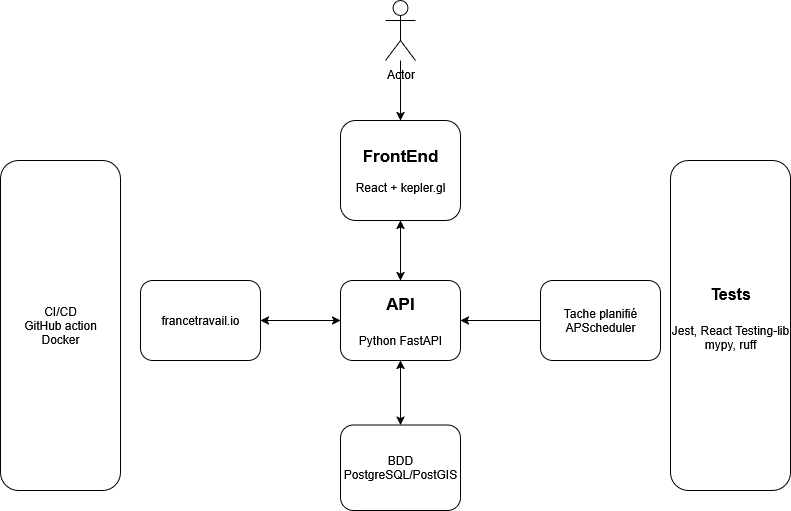

The diagram above was exported from draw.io. Its source (the exported page's mxGraphModel, read from the mxfile embedded in the PNG):
<mxGraphModel dx="784" dy="1138" grid="1" gridSize="10" guides="1" tooltips="1" connect="1" arrows="1" fold="1" page="1" pageScale="1" pageWidth="827" pageHeight="1169" math="0" shadow="0">
  <root>
    <mxCell id="0" />
    <mxCell id="1" parent="0" />
    <mxCell id="u5dH_LBLjHpxx_CMXJGN-17" value="" style="group" vertex="1" connectable="0" parent="1">
      <mxGeometry x="19" y="330" width="790" height="510" as="geometry" />
    </mxCell>
    <mxCell id="u5dH_LBLjHpxx_CMXJGN-1" value="&lt;div&gt;&lt;b&gt;&lt;font style=&quot;font-size: 17px;&quot;&gt;FrontEnd&lt;/font&gt;&lt;/b&gt;&lt;/div&gt;&lt;div&gt;&lt;b&gt;&lt;br&gt;&lt;/b&gt;&lt;/div&gt;React + kepler.gl" style="rounded=1;whiteSpace=wrap;html=1;" vertex="1" parent="u5dH_LBLjHpxx_CMXJGN-17">
      <mxGeometry x="340" y="120" width="120" height="100" as="geometry" />
    </mxCell>
    <mxCell id="u5dH_LBLjHpxx_CMXJGN-3" style="edgeStyle=orthogonalEdgeStyle;rounded=0;orthogonalLoop=1;jettySize=auto;html=1;" edge="1" parent="u5dH_LBLjHpxx_CMXJGN-17" source="u5dH_LBLjHpxx_CMXJGN-2" target="u5dH_LBLjHpxx_CMXJGN-1">
      <mxGeometry relative="1" as="geometry" />
    </mxCell>
    <mxCell id="u5dH_LBLjHpxx_CMXJGN-2" value="Actor" style="shape=umlActor;verticalLabelPosition=bottom;verticalAlign=top;html=1;outlineConnect=0;" vertex="1" parent="u5dH_LBLjHpxx_CMXJGN-17">
      <mxGeometry x="385" width="30" height="60" as="geometry" />
    </mxCell>
    <mxCell id="u5dH_LBLjHpxx_CMXJGN-4" value="&lt;div&gt;&lt;font style=&quot;font-size: 17px;&quot;&gt;&lt;b&gt;API&lt;/b&gt;&lt;/font&gt;&lt;/div&gt;&lt;div&gt;&lt;font style=&quot;font-size: 16px;&quot;&gt;&lt;br&gt;&lt;/font&gt;&lt;/div&gt;Python FastAPI" style="rounded=1;whiteSpace=wrap;html=1;" vertex="1" parent="u5dH_LBLjHpxx_CMXJGN-17">
      <mxGeometry x="340" y="280" width="120" height="80" as="geometry" />
    </mxCell>
    <mxCell id="u5dH_LBLjHpxx_CMXJGN-5" value="" style="endArrow=classic;startArrow=classic;html=1;rounded=0;entryX=0.5;entryY=1;entryDx=0;entryDy=0;exitX=0.5;exitY=0;exitDx=0;exitDy=0;" edge="1" parent="u5dH_LBLjHpxx_CMXJGN-17" source="u5dH_LBLjHpxx_CMXJGN-4" target="u5dH_LBLjHpxx_CMXJGN-1">
      <mxGeometry width="50" height="50" relative="1" as="geometry">
        <mxPoint x="360" y="300" as="sourcePoint" />
        <mxPoint x="410" y="250" as="targetPoint" />
      </mxGeometry>
    </mxCell>
    <mxCell id="u5dH_LBLjHpxx_CMXJGN-6" value="francetravail.io" style="rounded=1;whiteSpace=wrap;html=1;" vertex="1" parent="u5dH_LBLjHpxx_CMXJGN-17">
      <mxGeometry x="140" y="280" width="120" height="80" as="geometry" />
    </mxCell>
    <mxCell id="u5dH_LBLjHpxx_CMXJGN-9" style="edgeStyle=orthogonalEdgeStyle;rounded=0;orthogonalLoop=1;jettySize=auto;html=1;" edge="1" parent="u5dH_LBLjHpxx_CMXJGN-17" source="u5dH_LBLjHpxx_CMXJGN-8" target="u5dH_LBLjHpxx_CMXJGN-4">
      <mxGeometry relative="1" as="geometry" />
    </mxCell>
    <mxCell id="u5dH_LBLjHpxx_CMXJGN-8" value="&lt;div&gt;Tache planifié&lt;/div&gt;APScheduler" style="rounded=1;whiteSpace=wrap;html=1;" vertex="1" parent="u5dH_LBLjHpxx_CMXJGN-17">
      <mxGeometry x="540" y="280" width="120" height="80" as="geometry" />
    </mxCell>
    <mxCell id="u5dH_LBLjHpxx_CMXJGN-10" value="" style="endArrow=classic;startArrow=classic;html=1;rounded=0;exitX=1;exitY=0.5;exitDx=0;exitDy=0;entryX=0;entryY=0.5;entryDx=0;entryDy=0;" edge="1" parent="u5dH_LBLjHpxx_CMXJGN-17" source="u5dH_LBLjHpxx_CMXJGN-6" target="u5dH_LBLjHpxx_CMXJGN-4">
      <mxGeometry width="50" height="50" relative="1" as="geometry">
        <mxPoint x="360" y="300" as="sourcePoint" />
        <mxPoint x="410" y="250" as="targetPoint" />
      </mxGeometry>
    </mxCell>
    <mxCell id="u5dH_LBLjHpxx_CMXJGN-11" value="BDD&lt;br&gt;PostgreSQL/PostGIS" style="rounded=1;whiteSpace=wrap;html=1;" vertex="1" parent="u5dH_LBLjHpxx_CMXJGN-17">
      <mxGeometry x="340" y="424.5" width="120" height="85.5" as="geometry" />
    </mxCell>
    <mxCell id="u5dH_LBLjHpxx_CMXJGN-12" value="" style="endArrow=classic;startArrow=classic;html=1;rounded=0;exitX=0.5;exitY=0;exitDx=0;exitDy=0;entryX=0.5;entryY=1;entryDx=0;entryDy=0;" edge="1" parent="u5dH_LBLjHpxx_CMXJGN-17" source="u5dH_LBLjHpxx_CMXJGN-11" target="u5dH_LBLjHpxx_CMXJGN-4">
      <mxGeometry width="50" height="50" relative="1" as="geometry">
        <mxPoint x="360" y="300" as="sourcePoint" />
        <mxPoint x="410" y="250" as="targetPoint" />
      </mxGeometry>
    </mxCell>
    <mxCell id="u5dH_LBLjHpxx_CMXJGN-15" value="CI/CD&lt;br&gt;&lt;div&gt;GitHub action&lt;/div&gt;&lt;div&gt;Docker&lt;/div&gt;" style="rounded=1;whiteSpace=wrap;html=1;" vertex="1" parent="u5dH_LBLjHpxx_CMXJGN-17">
      <mxGeometry y="160" width="120" height="330" as="geometry" />
    </mxCell>
    <mxCell id="u5dH_LBLjHpxx_CMXJGN-16" value="&lt;font style=&quot;font-size: 16px;&quot;&gt;&lt;b&gt;Tests&lt;br&gt;&lt;br&gt;&lt;/b&gt;&lt;/font&gt;&lt;font&gt;Jest, React Testing-lib&lt;br&gt;mypy, ruff&lt;/font&gt;&lt;div&gt;&lt;br&gt;&lt;/div&gt;" style="rounded=1;whiteSpace=wrap;html=1;" vertex="1" parent="u5dH_LBLjHpxx_CMXJGN-17">
      <mxGeometry x="670" y="160" width="120" height="330" as="geometry" />
    </mxCell>
  </root>
</mxGraphModel>